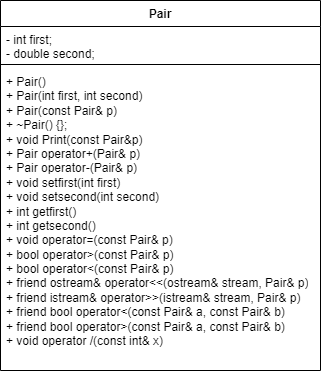

The diagram above was exported from draw.io. Its source (the exported page's mxGraphModel, read from the mxfile embedded in the PNG):
<mxGraphModel dx="1290" dy="669" grid="1" gridSize="10" guides="1" tooltips="1" connect="1" arrows="1" fold="1" page="1" pageScale="1" pageWidth="827" pageHeight="1169" math="0" shadow="0">
  <root>
    <mxCell id="0" />
    <mxCell id="1" parent="0" />
    <mxCell id="MxcUyUSKXKkMIGOBo9HO-1" value="Pair" style="swimlane;fontStyle=1;align=center;verticalAlign=top;childLayout=stackLayout;horizontal=1;startSize=26;horizontalStack=0;resizeParent=1;resizeParentMax=0;resizeLast=0;collapsible=1;marginBottom=0;whiteSpace=wrap;html=1;" parent="1" vertex="1">
      <mxGeometry x="310" y="200" width="320" height="370" as="geometry" />
    </mxCell>
    <mxCell id="MxcUyUSKXKkMIGOBo9HO-2" value="-&amp;nbsp;int first;&lt;br&gt;-&amp;nbsp;double second;" style="text;strokeColor=none;fillColor=none;align=left;verticalAlign=top;spacingLeft=4;spacingRight=4;overflow=hidden;rotatable=0;points=[[0,0.5],[1,0.5]];portConstraint=eastwest;whiteSpace=wrap;html=1;" parent="MxcUyUSKXKkMIGOBo9HO-1" vertex="1">
      <mxGeometry y="26" width="320" height="34" as="geometry" />
    </mxCell>
    <mxCell id="MxcUyUSKXKkMIGOBo9HO-3" value="" style="line;strokeWidth=1;fillColor=none;align=left;verticalAlign=middle;spacingTop=-1;spacingLeft=3;spacingRight=3;rotatable=0;labelPosition=right;points=[];portConstraint=eastwest;strokeColor=inherit;" parent="MxcUyUSKXKkMIGOBo9HO-1" vertex="1">
      <mxGeometry y="60" width="320" height="8" as="geometry" />
    </mxCell>
    <mxCell id="MxcUyUSKXKkMIGOBo9HO-4" value="+&amp;nbsp;Pair()&lt;br&gt;+&amp;nbsp;Pair(int first, int second)&lt;br&gt;+ Pair(const Pair&amp;amp; p)&lt;br&gt;+ ~Pair() {};&lt;br&gt;+ void Print(const Pair&amp;amp;p)&lt;br&gt;+&amp;nbsp;Pair operator+(Pair&amp;amp; p)&lt;br&gt;+&amp;nbsp;Pair operator-(Pair&amp;amp; p)&lt;br&gt;+&amp;nbsp;void setfirst(int first)&lt;br&gt;+&amp;nbsp;void setsecond(int second)&lt;br&gt;+ int getfirst()&lt;br&gt;+&amp;nbsp;int getsecond()&lt;br&gt;+ void operator=(const Pair&amp;amp; p)&lt;br&gt;+ bool operator&amp;gt;(const Pair&amp;amp; p)&lt;br&gt;+ bool operator&amp;lt;(const Pair&amp;amp; p)&lt;br&gt;+&amp;nbsp;friend ostream&amp;amp; operator&amp;lt;&amp;lt;(ostream&amp;amp; stream, Pair&amp;amp; p)&lt;br&gt;+&amp;nbsp;friend istream&amp;amp; operator&amp;gt;&amp;gt;(istream&amp;amp; stream, Pair&amp;amp; p)&lt;br&gt;+&amp;nbsp;friend bool operator&amp;lt;(const Pair&amp;amp; a, const Pair&amp;amp; b)&lt;br&gt;&lt;div&gt;+&amp;nbsp;friend bool operator&amp;gt;(const Pair&amp;amp; a, const Pair&amp;amp; b)&lt;/div&gt;&lt;div&gt;+&amp;nbsp;void operator /(const int&amp;amp; x)&lt;/div&gt;" style="text;strokeColor=none;fillColor=none;align=left;verticalAlign=top;spacingLeft=4;spacingRight=4;overflow=hidden;rotatable=0;points=[[0,0.5],[1,0.5]];portConstraint=eastwest;whiteSpace=wrap;html=1;" parent="MxcUyUSKXKkMIGOBo9HO-1" vertex="1">
      <mxGeometry y="68" width="320" height="302" as="geometry" />
    </mxCell>
  </root>
</mxGraphModel>